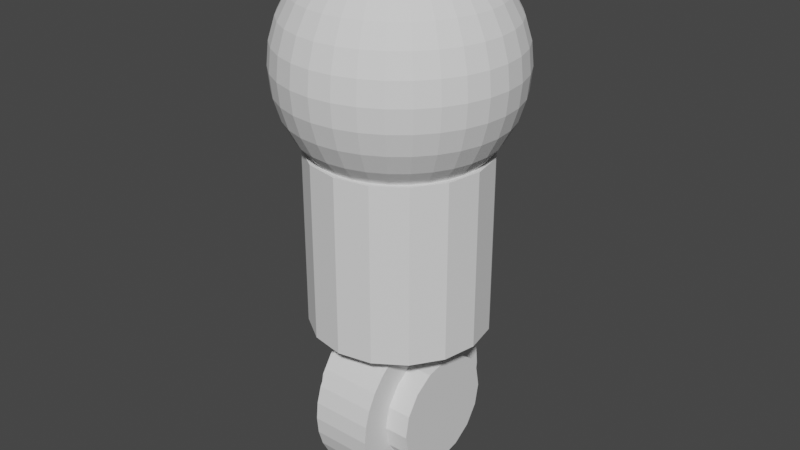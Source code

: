 # Source: bot000.blend  (saved by Blender 2.82.7; exported with 4.5.12 LTS)
import bpy
from mathutils import Matrix  # noqa: F401  (used for matrix-valued properties, if any)

bpy.ops.wm.read_factory_settings(use_empty=True)
scene = bpy.context.scene
scene.name = 'Scene'

# ---- collections
col_body = bpy.data.collections.new('Body'); scene.collection.children.link(col_body)
col_head = bpy.data.collections.new('Head'); col_body.children.link(col_head)
col_bottom = bpy.data.collections.new('Bottom'); col_body.children.link(col_bottom)

# ---- world
world_world = bpy.data.worlds.new('World'); scene.world = world_world
world_world.use_nodes = True; world_world.node_tree.nodes.clear()
_N = world_world.node_tree.nodes; _L = world_world.node_tree.links
n0 = _N.new('ShaderNodeOutputWorld'); n0.name = 'World Output'; n0.location = (300, 300)
n1 = _N.new('ShaderNodeBackground'); n1.name = 'Background'; n1.location = (10, 300)
n1.inputs[0].default_value = (0.05088, 0.05088, 0.05088, 1.0)
_L.new(n1.outputs[0], n0.inputs[0])
n0.is_active_output = True
world_world.color = (0.05088, 0.05088, 0.05088)
world_world.use_sun_shadow = False
world_world.sun_shadow_jitter_overblur = 0.0

# ---- meshes
me_cylinder = bpy.data.meshes.new('Cylinder')
me_cylinder.from_pydata([(0.0, 1.0, -1.0), (0.0, 1.0, 1.0), (0.3827, 0.9239, -1.0), (0.3827, 0.9239, 1.0), (0.7071, 0.7071, -1.0), (0.7071, 0.7071, 1.0), (0.9239, 0.3827, -1.0), (0.9239, 0.3827, 1.0), (1.0, -4.371e-08, -1.0), (1.0, -4.371e-08, 1.0), (0.9239, -0.3827, -1.0), (0.9239, -0.3827, 1.0), (0.7071, -0.7071, -1.0), (0.7071, -0.7071, 1.0), (0.3827, -0.9239, -1.0), (0.3827, -0.9239, 1.0), (1.51e-07, -1.0, -1.0), (1.51e-07, -1.0, 1.0), (-0.3827, -0.9239, -1.0), (-0.3827, -0.9239, 1.0), (-0.7071, -0.7071, -1.0), (-0.7071, -0.7071, 1.0), (-0.9239, -0.3827, -1.0), (-0.9239, -0.3827, 1.0), (-1.0, 1.192e-08, -1.0), (-1.0, 1.192e-08, 1.0), (-0.9239, 0.3827, -1.0), (-0.9239, 0.3827, 1.0), (-0.7071, 0.7071, -1.0), (-0.7071, 0.7071, 1.0), (-0.3827, 0.9239, -1.0), (-0.3827, 0.9239, 1.0)], [], [(0, 1, 3, 2), (2, 3, 5, 4), (4, 5, 7, 6), (6, 7, 9, 8), (8, 9, 11, 10), (10, 11, 13, 12), (12, 13, 15, 14), (14, 15, 17, 16), (16, 17, 19, 18), (18, 19, 21, 20), (20, 21, 23, 22), (22, 23, 25, 24), (24, 25, 27, 26), (26, 27, 29, 28), (3, 1, 31, 29, 27, 25, 23, 21, 19, 17, 15, 13, 11, 9, 7, 5), (28, 29, 31, 30), (30, 31, 1, 0), (0, 2, 4, 6, 8, 10, 12, 14, 16, 18, 20, 22, 24, 26, 28, 30)])
_uv = me_cylinder.uv_layers.new(name='UVMap')
_uv.uv.foreach_set('vector', [1.0, 0.5, 1.0, 1.0, 0.9375, 1.0, 0.9375, 0.5, 0.9375, 0.5, 0.9375, 1.0, 0.875, 1.0, 0.875, 0.5, 0.875, 0.5, 0.875, 1.0, 0.8125, 1.0, 0.8125, 0.5, 0.8125, 0.5, 0.8125, 1.0, 0.75, 1.0, 0.75, 0.5, 0.75, 0.5, 0.75, 1.0, 0.6875, 1.0, 0.6875, 0.5, 0.6875, 0.5, 0.6875, 1.0, 0.625, 1.0, 0.625, 0.5, 0.625, 0.5, 0.625, 1.0, 0.5625, 1.0, 0.5625, 0.5, 0.5625, 0.5, 0.5625, 1.0, 0.5, 1.0, 0.5, 0.5, 0.5, 0.5, 0.5, 1.0, 0.4375, 1.0, 0.4375, 0.5, 0.4375, 0.5, 0.4375, 1.0, 0.375, 1.0, 0.375, 0.5, 0.375, 0.5, 0.375, 1.0, 0.3125, 1.0, 0.3125, 0.5, 0.3125, 0.5, 0.3125, 1.0, 0.25, 1.0, 0.25, 0.5, 0.25, 0.5, 0.25, 1.0, 0.1875, 1.0, 0.1875, 0.5, 0.1875, 0.5, 0.1875, 1.0, 0.125, 1.0, 0.125, 0.5, 0.3418, 0.4717, 0.25, 0.49, 0.1582, 0.4717, 0.08029, 0.4197, 0.02827, 0.3418, 0.01, 0.25, 0.02827, 0.1582, 0.08029, 0.08029, 0.1582, 0.02827, 0.25, 0.01, 0.3418, 0.02827, 0.4197, 0.08029, 0.4717, 0.1582, 0.49, 0.25, 0.4717, 0.3418, 0.4197, 0.4197, 0.125, 0.5, 0.125, 1.0, 0.0625, 1.0, 0.0625, 0.5, 0.0625, 0.5, 0.0625, 1.0, 0.0, 1.0, 0.0, 0.5, 0.75, 0.49, 0.8418, 0.4717, 0.9197, 0.4197, 0.9717, 0.3418, 0.99, 0.25, 0.9717, 0.1582, 0.9197, 0.08029, 0.8418, 0.02827, 0.75, 0.01, 0.6582, 0.02827, 0.5803, 0.08029, 0.5283, 0.1582, 0.51, 0.25, 0.5283, 0.3418, 0.5803, 0.4197, 0.6582, 0.4717])
me_cylinder.use_remesh_fix_poles = True
me_cylinder.use_remesh_preserve_attributes = False
me_cylinder.use_mirror_vertex_groups = False
me_cylinder.update()
me_sphere = bpy.data.meshes.new('Sphere')
me_sphere.from_pydata([(0.0, 0.2536, 1.275), (0.0, 0.4975, 1.201), (0.0, 0.7222, 1.081), (0.0, 0.9192, 0.9192), (0.0, 1.081, 0.7222), (0.0, 1.201, 0.4975), (0.0, 1.275, 0.2536), (0.0, 1.201, -0.4975), (0.0, 1.081, -0.7222), (0.0, 0.9192, -0.9192), (0.04948, 0.2487, 1.275), (0.09706, 0.4879, 1.201), (0.1409, 0.7084, 1.081), (0.1793, 0.9016, 0.9192), (0.2109, 1.06, 0.7222), (0.2343, 1.178, 0.4975), (0.2487, 1.251, 0.2536), (0.2536, 1.275, 9.815e-08), (0.2487, 1.251, -0.2536), (0.2343, 1.178, -0.4975), (0.2109, 1.06, -0.7222), (0.1793, 0.9016, -0.9192), (0.09706, 0.2343, 1.275), (0.1904, 0.4596, 1.201), (0.2764, 0.6673, 1.081), (0.3518, 0.8493, 0.9192), (0.4136, 0.9986, 0.7222), (0.4596, 1.11, 0.4975), (0.4879, 1.178, 0.2536), (0.4975, 1.201, 9.815e-08), (0.4879, 1.178, -0.2536), (0.4596, 1.11, -0.4975), (0.4136, 0.9986, -0.7222), (0.3518, 0.8493, -0.9192), (0.1409, 0.2109, 1.275), (0.2764, 0.4136, 1.201), (0.4013, 0.6005, 1.081), (0.5107, 0.7643, 0.9192), (0.6005, 0.8987, 0.7222), (0.6673, 0.9986, 0.4975), (0.7084, 1.06, 0.2536), (0.7222, 1.081, 9.815e-08), (0.7084, 1.06, -0.2536), (0.6673, 0.9986, -0.4975), (0.6005, 0.8987, -0.7222), (0.5107, 0.7643, -0.9192), (0.1793, 0.1793, 1.275), (0.3518, 0.3518, 1.201), (0.5107, 0.5107, 1.081), (0.65, 0.65, 0.9192), (0.7643, 0.7643, 0.7222), (0.8493, 0.8493, 0.4975), (0.9016, 0.9016, 0.2536), (0.9192, 0.9192, 9.815e-08), (0.9016, 0.9016, -0.2536), (0.8493, 0.8493, -0.4975), (0.7643, 0.7643, -0.7222), (0.65, 0.65, -0.9192), (0.2109, 0.1409, 1.275), (0.4136, 0.2764, 1.201), (0.6005, 0.4013, 1.081), (0.7643, 0.5107, 0.9192), (0.8987, 0.6005, 0.7222), (0.9986, 0.6673, 0.4975), (1.06, 0.7084, 0.2536), (1.081, 0.7222, 9.815e-08), (1.06, 0.7084, -0.2536), (0.9986, 0.6673, -0.4975), (0.8987, 0.6005, -0.7222), (0.7643, 0.5107, -0.9192), (0.2343, 0.09705, 1.275), (0.4596, 0.1904, 1.201), (0.6673, 0.2764, 1.081), (0.8493, 0.3518, 0.9192), (0.9986, 0.4136, 0.7222), (1.11, 0.4596, 0.4975), (1.178, 0.4879, 0.2536), (1.201, 0.4975, 9.815e-08), (1.178, 0.4879, -0.2536), (1.11, 0.4596, -0.4975), (0.9986, 0.4136, -0.7222), (0.8493, 0.3518, -0.9192), (0.2487, 0.04948, 1.275), (0.4879, 0.09705, 1.201), (0.7084, 0.1409, 1.081), (0.9016, 0.1793, 0.9192), (1.06, 0.2109, 0.7222), (1.178, 0.2343, 0.4975), (1.251, 0.2487, 0.2536), (1.275, 0.2536, 9.815e-08), (1.251, 0.2487, -0.2536), (1.178, 0.2343, -0.4975), (1.06, 0.2109, -0.7222), (0.9016, 0.1793, -0.9192), (0.2536, -4.514e-07, 1.275), (0.4975, -4.403e-07, 1.201), (0.7222, -3.956e-07, 1.081), (0.9192, -3.211e-07, 0.9192), (1.081, -4.254e-07, 0.7222), (1.201, -4.85e-07, 0.4975), (1.275, -4.105e-07, 0.2536), (1.3, -4.254e-07, 9.815e-08), (1.275, -4.105e-07, -0.2536), (1.201, -4.85e-07, -0.4975), (1.081, -4.254e-07, -0.7222), (0.9192, -3.211e-07, -0.9192), (0.2487, -0.04948, 1.275), (0.4879, -0.09706, 1.201), (0.7084, -0.1409, 1.081), (0.9016, -0.1793, 0.9192), (1.06, -0.2109, 0.7222), (1.178, -0.2343, 0.4975), (1.251, -0.2487, 0.2536), (1.275, -0.2536, 9.815e-08), (1.251, -0.2487, -0.2536), (1.178, -0.2343, -0.4975), (1.06, -0.2109, -0.7222), (0.9016, -0.1793, -0.9192), (0.2343, -0.09706, 1.275), (0.4596, -0.1904, 1.201), (0.6673, -0.2764, 1.081), (0.8493, -0.3518, 0.9192), (0.9986, -0.4136, 0.7222), (1.11, -0.4596, 0.4975), (1.178, -0.4879, 0.2536), (1.201, -0.4975, 9.815e-08), (1.178, -0.4879, -0.2536), (1.11, -0.4596, -0.4975), (0.9986, -0.4136, -0.7222), (0.8493, -0.3518, -0.9192), (0.2109, -0.1409, 1.275), (0.4136, -0.2764, 1.201), (0.6005, -0.4013, 1.081), (0.7643, -0.5107, 0.9192), (0.8987, -0.6005, 0.7222), (0.9986, -0.6673, 0.4975), (1.06, -0.7084, 0.2536), (1.081, -0.7222, 9.815e-08), (1.06, -0.7084, -0.2536), (0.9986, -0.6673, -0.4975), (0.8987, -0.6005, -0.7222), (0.7643, -0.5107, -0.9192), (0.1793, -0.1793, 1.275), (0.3518, -0.3518, 1.201), (0.5107, -0.5107, 1.081), (0.65, -0.65, 0.9192), (0.7643, -0.7643, 0.7222), (0.8493, -0.8493, 0.4975), (0.9016, -0.9016, 0.2536), (0.9192, -0.9192, 9.815e-08), (0.9016, -0.9016, -0.2536), (0.8493, -0.8493, -0.4975), (0.7643, -0.7643, -0.7222), (0.65, -0.65, -0.9192), (0.1409, -0.2109, 1.275), (0.2764, -0.4136, 1.201), (0.4013, -0.6005, 1.081), (0.5107, -0.7643, 0.9192), (0.6005, -0.8987, 0.7222), (0.6673, -0.9986, 0.4975), (0.7084, -1.06, 0.2536), (0.7222, -1.081, 9.815e-08), (0.7084, -1.06, -0.2536), (0.6673, -0.9986, -0.4975), (0.6005, -0.8987, -0.7222), (0.5107, -0.7643, -0.9192), (0.09706, -0.2343, 1.275), (0.1904, -0.4596, 1.201), (0.2764, -0.6673, 1.081), (0.3518, -0.8493, 0.9192), (0.4136, -0.9986, 0.7222), (0.4596, -1.11, 0.4975), (0.4879, -1.178, 0.2536), (0.4975, -1.201, 9.815e-08), (0.4879, -1.178, -0.2536), (0.4596, -1.11, -0.4975), (0.4136, -0.9986, -0.7222), (0.3518, -0.8493, -0.9192), (0.04948, -0.2487, 1.275), (0.09706, -0.4879, 1.201), (0.1409, -0.7084, 1.081), (0.1793, -0.9016, 0.9192), (0.2109, -1.06, 0.7222), (0.2343, -1.178, 0.4975), (0.2487, -1.251, 0.2536), (0.2536, -1.275, 9.815e-08), (0.2487, -1.251, -0.2536), (0.2343, -1.178, -0.4975), (0.2109, -1.06, -0.7222), (0.1793, -0.9016, -0.9192), (-4.402e-08, -0.2536, 1.275), (-5.147e-08, -0.4975, 1.201), (-6.637e-08, -0.7222, 1.081), (8.133e-09, -0.9192, 0.9192), (-6.637e-08, -1.081, 0.7222), (-1.707e-07, -1.201, 0.4975), (2.303e-08, -1.275, 0.2536), (-8.127e-08, -1.3, 9.815e-08), (2.303e-08, -1.275, -0.2536), (-1.707e-07, -1.201, -0.4975), (-6.637e-08, -1.081, -0.7222), (8.133e-09, -0.9192, -0.9192), (-0.04948, -0.2487, 1.275), (-0.09706, -0.4879, 1.201), (-0.1409, -0.7084, 1.081), (-0.1793, -0.9016, 0.9192), (-0.2109, -1.06, 0.7222), (-0.2343, -1.178, 0.4975), (-0.2487, -1.251, 0.2536), (-0.2536, -1.275, 9.815e-08), (-0.2487, -1.251, -0.2536), (-0.2343, -1.178, -0.4975), (-0.2109, -1.06, -0.7222), (-0.1793, -0.9016, -0.9192), (-0.09706, -0.2343, 1.275), (-0.1904, -0.4596, 1.201), (-0.2764, -0.6673, 1.081), (-0.3518, -0.8493, 0.9192), (-0.4136, -0.9986, 0.7222), (-0.4596, -1.11, 0.4975), (-0.4879, -1.178, 0.2536), (-0.4975, -1.201, 9.815e-08), (-0.4879, -1.178, -0.2536), (-0.4596, -1.11, -0.4975), (-0.4136, -0.9986, -0.7222), (-0.3518, -0.8493, -0.9192), (-0.1409, -0.2109, 1.275), (-0.2764, -0.4136, 1.201), (-0.4013, -0.6005, 1.081), (-0.5107, -0.7643, 0.9192), (-0.6005, -0.8987, 0.7222), (-0.6673, -0.9986, 0.4975), (-0.7084, -1.06, 0.2536), (-0.7222, -1.081, 9.815e-08), (-0.7084, -1.06, -0.2536), (-0.6673, -0.9986, -0.4975), (-0.6005, -0.8987, -0.7222), (-0.5107, -0.7643, -0.9192), (-0.1793, -0.1793, 1.275), (-0.3518, -0.3518, 1.201), (-0.5107, -0.5107, 1.081), (-0.65, -0.65, 0.9192), (-0.7643, -0.7643, 0.7222), (-0.8493, -0.8493, 0.4975), (-0.9016, -0.9016, 0.2536), (-0.9192, -0.9192, 9.815e-08), (-0.9016, -0.9016, -0.2536), (-0.8493, -0.8493, -0.4975), (-0.7643, -0.7643, -0.7222), (-0.65, -0.65, -0.9192), (-3.522e-07, -6.589e-07, 1.3), (-0.2109, -0.1409, 1.275), (-0.4136, -0.2764, 1.201), (-0.6005, -0.4013, 1.081), (-0.7643, -0.5107, 0.9192), (-0.8987, -0.6005, 0.7222), (-0.9986, -0.6673, 0.4975), (-1.06, -0.7084, 0.2536), (-1.081, -0.7222, 9.815e-08), (-1.06, -0.7084, -0.2536), (-0.9986, -0.6673, -0.4975), (-0.8987, -0.6005, -0.7222), (-0.7643, -0.5107, -0.9192), (-0.2343, -0.09706, 1.275), (-0.4596, -0.1904, 1.201), (-0.6673, -0.2764, 1.081), (-0.8493, -0.3518, 0.9192), (-0.9986, -0.4136, 0.7222), (-1.11, -0.4596, 0.4975), (-1.178, -0.4879, 0.2536), (-1.201, -0.4975, 9.815e-08), (-1.178, -0.4879, -0.2536), (-1.11, -0.4596, -0.4975), (-0.9986, -0.4136, -0.7222), (-0.8493, -0.3518, -0.9192), (-0.2487, -0.04948, 1.275), (-0.4879, -0.09706, 1.201), (-0.7084, -0.1409, 1.081), (-0.9016, -0.1793, 0.9192), (-1.06, -0.2109, 0.7222), (-1.178, -0.2343, 0.4975), (-1.251, -0.2487, 0.2536), (-1.275, -0.2536, 9.815e-08), (-1.251, -0.2487, -0.2536), (-1.178, -0.2343, -0.4975), (-1.06, -0.2109, -0.7222), (-0.9016, -0.1793, -0.9192), (-0.2536, -4.142e-07, 1.275), (-0.4975, -3.881e-07, 1.201), (-0.7222, -2.317e-07, 1.081), (-0.9192, -2.764e-07, 0.9192), (-1.081, -1.87e-07, 0.7222), (-1.201, -2.615e-07, 0.4975), (-1.275, -4.105e-07, 0.2536), (-1.3, -2.913e-07, 9.815e-08), (-1.275, -4.105e-07, -0.2536), (-1.201, -2.615e-07, -0.4975), (-1.081, -1.87e-07, -0.7222), (-0.9192, -2.764e-07, -0.9192), (-0.2487, 0.04948, 1.275), (-0.4879, 0.09705, 1.201), (-0.7084, 0.1409, 1.081), (-0.9016, 0.1793, 0.9192), (-1.06, 0.2109, 0.7222), (-1.178, 0.2343, 0.4975), (-1.251, 0.2487, 0.2536), (-1.275, 0.2536, 9.815e-08), (-1.251, 0.2487, -0.2536), (-1.178, 0.2343, -0.4975), (-1.06, 0.2109, -0.7222), (-0.9016, 0.1793, -0.9192), (-0.2343, 0.09705, 1.275), (-0.4596, 0.1904, 1.201), (-0.6673, 0.2764, 1.081), (-0.8493, 0.3518, 0.9192), (-0.9986, 0.4136, 0.7222), (-1.11, 0.4596, 0.4975), (-1.178, 0.4879, 0.2536), (-1.201, 0.4975, 9.815e-08), (-1.178, 0.4879, -0.2536), (-1.11, 0.4596, -0.4975), (-0.9986, 0.4136, -0.7222), (-0.8493, 0.3518, -0.9192), (-0.2109, 0.1409, 1.275), (-0.4136, 0.2764, 1.201), (-0.6005, 0.4013, 1.081), (-0.7643, 0.5107, 0.9192), (-0.8987, 0.6005, 0.7222), (-0.9986, 0.6673, 0.4975), (-1.06, 0.7084, 0.2536), (-1.081, 0.7222, 9.815e-08), (-1.06, 0.7084, -0.2536), (-0.9986, 0.6673, -0.4975), (-0.8987, 0.6005, -0.7222), (-0.7643, 0.5107, -0.9192), (-0.1793, 0.1793, 1.275), (-0.3518, 0.3518, 1.201), (-0.5107, 0.5107, 1.081), (-0.65, 0.65, 0.9192), (-0.7643, 0.7643, 0.7222), (-0.8493, 0.8493, 0.4975), (-0.9016, 0.9016, 0.2536), (-0.9192, 0.9192, 9.815e-08), (-0.9016, 0.9016, -0.2536), (-0.8493, 0.8493, -0.4975), (-0.7643, 0.7643, -0.7222), (-0.65, 0.65, -0.9192), (-0.1409, 0.2109, 1.275), (-0.2764, 0.4136, 1.201), (-0.4013, 0.6005, 1.081), (-0.5107, 0.7643, 0.9192), (-0.6005, 0.8987, 0.7222), (-0.6673, 0.9986, 0.4975), (-0.7084, 1.06, 0.2536), (-0.7222, 1.081, 9.815e-08), (-0.7084, 1.06, -0.2536), (-0.6673, 0.9986, -0.4975), (-0.6005, 0.8987, -0.7222), (-0.5107, 0.7643, -0.9192), (-0.09706, 0.2343, 1.275), (-0.1904, 0.4596, 1.201), (-0.2764, 0.6673, 1.081), (-0.3518, 0.8493, 0.9192), (-0.4136, 0.9986, 0.7222), (-0.4596, 1.11, 0.4975), (-0.4879, 1.178, 0.2536), (-0.4975, 1.201, 9.815e-08), (-0.4879, 1.178, -0.2536), (-0.4596, 1.11, -0.4975), (-0.4136, 0.9986, -0.7222), (-0.3518, 0.8493, -0.9192), (-0.04948, 0.2487, 1.275), (-0.09706, 0.4879, 1.201), (-0.1409, 0.7084, 1.081), (-0.1793, 0.9016, 0.9192), (-0.2109, 1.06, 0.7222), (-0.2343, 1.178, 0.4975), (-0.2487, 1.251, 0.2536), (-0.2536, 1.275, 9.815e-08), (-0.2487, 1.251, -0.2536), (-0.2343, 1.178, -0.4975), (-0.2109, 1.06, -0.7222), (-0.1793, 0.9016, -0.9192), (2.167e-07, 1.3, 9.815e-08), (2.303e-08, 1.275, -0.2536)], [], [(7, 384, 18, 19), (2, 1, 11, 12), (8, 7, 19, 20), (3, 2, 12, 13), (9, 8, 20, 21), (4, 3, 13, 14), (5, 4, 14, 15), (6, 5, 15, 16), (383, 6, 16, 17), (0, 250, 10), (384, 383, 17, 18), (1, 0, 10, 11), (10, 250, 22), (18, 17, 29, 30), (11, 10, 22, 23), (19, 18, 30, 31), (12, 11, 23, 24), (20, 19, 31, 32), (13, 12, 24, 25), (21, 20, 32, 33), (14, 13, 25, 26), (15, 14, 26, 27), (16, 15, 27, 28), (17, 16, 28, 29), (26, 25, 37, 38), (27, 26, 38, 39), (28, 27, 39, 40), (29, 28, 40, 41), (22, 250, 34), (30, 29, 41, 42), (23, 22, 34, 35), (31, 30, 42, 43), (24, 23, 35, 36), (32, 31, 43, 44), (25, 24, 36, 37), (33, 32, 44, 45), (42, 41, 53, 54), (35, 34, 46, 47), (43, 42, 54, 55), (36, 35, 47, 48), (44, 43, 55, 56), (37, 36, 48, 49), (45, 44, 56, 57), (38, 37, 49, 50), (39, 38, 50, 51), (40, 39, 51, 52), (41, 40, 52, 53), (34, 250, 46), (51, 50, 62, 63), (52, 51, 63, 64), (53, 52, 64, 65), (46, 250, 58), (54, 53, 65, 66), (47, 46, 58, 59), (55, 54, 66, 67), (48, 47, 59, 60), (56, 55, 67, 68), (49, 48, 60, 61), (57, 56, 68, 69), (50, 49, 61, 62), (67, 66, 78, 79), (60, 59, 71, 72), (68, 67, 79, 80), (61, 60, 72, 73), (69, 68, 80, 81), (62, 61, 73, 74), (63, 62, 74, 75), (64, 63, 75, 76), (65, 64, 76, 77), (58, 250, 70), (66, 65, 77, 78), (59, 58, 70, 71), (76, 75, 87, 88), (77, 76, 88, 89), (70, 250, 82), (78, 77, 89, 90), (71, 70, 82, 83), (79, 78, 90, 91), (72, 71, 83, 84), (80, 79, 91, 92), (73, 72, 84, 85), (81, 80, 92, 93), (74, 73, 85, 86), (75, 74, 86, 87), (84, 83, 95, 96), (92, 91, 103, 104), (85, 84, 96, 97), (93, 92, 104, 105), (86, 85, 97, 98), (87, 86, 98, 99), (88, 87, 99, 100), (89, 88, 100, 101), (82, 250, 94), (90, 89, 101, 102), (83, 82, 94, 95), (91, 90, 102, 103), (100, 99, 111, 112), (101, 100, 112, 113), (94, 250, 106), (102, 101, 113, 114), (95, 94, 106, 107), (103, 102, 114, 115), (96, 95, 107, 108), (104, 103, 115, 116), (97, 96, 108, 109), (105, 104, 116, 117), (98, 97, 109, 110), (99, 98, 110, 111), (116, 115, 127, 128), (109, 108, 120, 121), (117, 116, 128, 129), (110, 109, 121, 122), (111, 110, 122, 123), (112, 111, 123, 124), (113, 112, 124, 125), (106, 250, 118), (114, 113, 125, 126), (107, 106, 118, 119), (115, 114, 126, 127), (108, 107, 119, 120), (125, 124, 136, 137), (118, 250, 130), (126, 125, 137, 138), (119, 118, 130, 131), (127, 126, 138, 139), (120, 119, 131, 132), (128, 127, 139, 140), (121, 120, 132, 133), (129, 128, 140, 141), (122, 121, 133, 134), (123, 122, 134, 135), (124, 123, 135, 136), (133, 132, 144, 145), (141, 140, 152, 153), (134, 133, 145, 146), (135, 134, 146, 147), (136, 135, 147, 148), (137, 136, 148, 149), (130, 250, 142), (138, 137, 149, 150), (131, 130, 142, 143), (139, 138, 150, 151), (132, 131, 143, 144), (140, 139, 151, 152), (149, 148, 160, 161), (142, 250, 154), (150, 149, 161, 162), (143, 142, 154, 155), (151, 150, 162, 163), (144, 143, 155, 156), (152, 151, 163, 164), (145, 144, 156, 157), (153, 152, 164, 165), (146, 145, 157, 158), (147, 146, 158, 159), (148, 147, 159, 160), (165, 164, 176, 177), (158, 157, 169, 170), (159, 158, 170, 171), (160, 159, 171, 172), (161, 160, 172, 173), (154, 250, 166), (162, 161, 173, 174), (155, 154, 166, 167), (163, 162, 174, 175), (156, 155, 167, 168), (164, 163, 175, 176), (157, 156, 168, 169), (174, 173, 185, 186), (167, 166, 178, 179), (175, 174, 186, 187), (168, 167, 179, 180), (176, 175, 187, 188), (169, 168, 180, 181), (177, 176, 188, 189), (170, 169, 181, 182), (171, 170, 182, 183), (172, 171, 183, 184), (173, 172, 184, 185), (166, 250, 178), (183, 182, 194, 195), (184, 183, 195, 196), (185, 184, 196, 197), (178, 250, 190), (186, 185, 197, 198), (179, 178, 190, 191), (187, 186, 198, 199), (180, 179, 191, 192), (188, 187, 199, 200), (181, 180, 192, 193), (189, 188, 200, 201), (182, 181, 193, 194), (191, 190, 202, 203), (199, 198, 210, 211), (192, 191, 203, 204), (200, 199, 211, 212), (193, 192, 204, 205), (201, 200, 212, 213), (194, 193, 205, 206), (195, 194, 206, 207), (196, 195, 207, 208), (197, 196, 208, 209), (190, 250, 202), (198, 197, 209, 210), (207, 206, 218, 219), (208, 207, 219, 220), (209, 208, 220, 221), (202, 250, 214), (210, 209, 221, 222), (203, 202, 214, 215), (211, 210, 222, 223), (204, 203, 215, 216), (212, 211, 223, 224), (205, 204, 216, 217), (213, 212, 224, 225), (206, 205, 217, 218), (223, 222, 234, 235), (216, 215, 227, 228), (224, 223, 235, 236), (217, 216, 228, 229), (225, 224, 236, 237), (218, 217, 229, 230), (219, 218, 230, 231), (220, 219, 231, 232), (221, 220, 232, 233), (214, 250, 226), (222, 221, 233, 234), (215, 214, 226, 227), (232, 231, 243, 244), (233, 232, 244, 245), (226, 250, 238), (234, 233, 245, 246), (227, 226, 238, 239), (235, 234, 246, 247), (228, 227, 239, 240), (236, 235, 247, 248), (229, 228, 240, 241), (237, 236, 248, 249), (230, 229, 241, 242), (231, 230, 242, 243), (240, 239, 252, 253), (248, 247, 260, 261), (241, 240, 253, 254), (249, 248, 261, 262), (242, 241, 254, 255), (243, 242, 255, 256), (244, 243, 256, 257), (245, 244, 257, 258), (238, 250, 251), (246, 245, 258, 259), (239, 238, 251, 252), (247, 246, 259, 260), (257, 256, 268, 269), (258, 257, 269, 270), (251, 250, 263), (259, 258, 270, 271), (252, 251, 263, 264), (260, 259, 271, 272), (253, 252, 264, 265), (261, 260, 272, 273), (254, 253, 265, 266), (262, 261, 273, 274), (255, 254, 266, 267), (256, 255, 267, 268), (273, 272, 284, 285), (266, 265, 277, 278), (274, 273, 285, 286), (267, 266, 278, 279), (268, 267, 279, 280), (269, 268, 280, 281), (270, 269, 281, 282), (263, 250, 275), (271, 270, 282, 283), (264, 263, 275, 276), (272, 271, 283, 284), (265, 264, 276, 277), (282, 281, 293, 294), (275, 250, 287), (283, 282, 294, 295), (276, 275, 287, 288), (284, 283, 295, 296), (277, 276, 288, 289), (285, 284, 296, 297), (278, 277, 289, 290), (286, 285, 297, 298), (279, 278, 290, 291), (280, 279, 291, 292), (281, 280, 292, 293), (298, 297, 309, 310), (291, 290, 302, 303), (292, 291, 303, 304), (293, 292, 304, 305), (294, 293, 305, 306), (287, 250, 299), (295, 294, 306, 307), (288, 287, 299, 300), (296, 295, 307, 308), (289, 288, 300, 301), (297, 296, 308, 309), (290, 289, 301, 302), (299, 250, 311), (307, 306, 318, 319), (300, 299, 311, 312), (308, 307, 319, 320), (301, 300, 312, 313), (309, 308, 320, 321), (302, 301, 313, 314), (310, 309, 321, 322), (303, 302, 314, 315), (304, 303, 315, 316), (305, 304, 316, 317), (306, 305, 317, 318), (315, 314, 326, 327), (316, 315, 327, 328), (317, 316, 328, 329), (318, 317, 329, 330), (311, 250, 323), (319, 318, 330, 331), (312, 311, 323, 324), (320, 319, 331, 332), (313, 312, 324, 325), (321, 320, 332, 333), (314, 313, 325, 326), (322, 321, 333, 334), (331, 330, 342, 343), (324, 323, 335, 336), (332, 331, 343, 344), (325, 324, 336, 337), (333, 332, 344, 345), (326, 325, 337, 338), (334, 333, 345, 346), (327, 326, 338, 339), (328, 327, 339, 340), (329, 328, 340, 341), (330, 329, 341, 342), (323, 250, 335), (340, 339, 351, 352), (341, 340, 352, 353), (342, 341, 353, 354), (335, 250, 347), (343, 342, 354, 355), (336, 335, 347, 348), (344, 343, 355, 356), (337, 336, 348, 349), (345, 344, 356, 357), (338, 337, 349, 350), (346, 345, 357, 358), (339, 338, 350, 351), (348, 347, 359, 360), (356, 355, 367, 368), (349, 348, 360, 361), (357, 356, 368, 369), (350, 349, 361, 362), (358, 357, 369, 370), (351, 350, 362, 363), (352, 351, 363, 364), (353, 352, 364, 365), (354, 353, 365, 366), (347, 250, 359), (355, 354, 366, 367), (364, 363, 375, 376), (365, 364, 376, 377), (366, 365, 377, 378), (359, 250, 371), (367, 366, 378, 379), (360, 359, 371, 372), (368, 367, 379, 380), (361, 360, 372, 373), (369, 368, 380, 381), (362, 361, 373, 374), (370, 369, 381, 382), (363, 362, 374, 375), (380, 379, 384, 7), (373, 372, 1, 2), (381, 380, 7, 8), (374, 373, 2, 3), (382, 381, 8, 9), (375, 374, 3, 4), (376, 375, 4, 5), (377, 376, 5, 6), (378, 377, 6, 383), (371, 250, 0), (379, 378, 383, 384), (372, 371, 0, 1), (9, 21, 33, 45, 57, 69, 81, 93, 105, 117, 129, 141, 153, 165, 177, 189, 201, 213, 225, 237, 249, 262, 274, 286, 298, 310, 322, 334, 346, 358, 370, 382)])
_uv = me_sphere.uv_layers.new(name='UVMap')
_uv.uv.foreach_set('vector', [0.75, 0.375, 0.75, 0.4375, 0.7188, 0.4375, 0.7188, 0.375, 0.75, 0.8125, 0.75, 0.875, 0.7188, 0.875, 0.7188, 0.8125, 0.75, 0.3125, 0.75, 0.375, 0.7188, 0.375, 0.7188, 0.3125, 0.75, 0.75, 0.75, 0.8125, 0.7188, 0.8125, 0.7188, 0.75, 0.75, 0.25, 0.75, 0.3125, 0.7188, 0.3125, 0.7188, 0.25, 0.75, 0.6875, 0.75, 0.75, 0.7188, 0.75, 0.7188, 0.6875, 0.75, 0.625, 0.75, 0.6875, 0.7188, 0.6875, 0.7188, 0.625, 0.75, 0.5625, 0.75, 0.625, 0.7188, 0.625, 0.7188, 0.5625, 0.75, 0.5, 0.75, 0.5625, 0.7188, 0.5625, 0.7188, 0.5, 0.75, 0.9375, 0.7344, 1.0, 0.7187, 0.9375, 0.75, 0.4375, 0.75, 0.5, 0.7188, 0.5, 0.7188, 0.4375, 0.75, 0.875, 0.75, 0.9375, 0.7187, 0.9375, 0.7188, 0.875, 0.7187, 0.9375, 0.7031, 1.0, 0.6875, 0.9375, 0.7188, 0.4375, 0.7188, 0.5, 0.6875, 0.5, 0.6875, 0.4375, 0.7188, 0.875, 0.7187, 0.9375, 0.6875, 0.9375, 0.6875, 0.875, 0.7188, 0.375, 0.7188, 0.4375, 0.6875, 0.4375, 0.6875, 0.375, 0.7188, 0.8125, 0.7188, 0.875, 0.6875, 0.875, 0.6875, 0.8125, 0.7188, 0.3125, 0.7188, 0.375, 0.6875, 0.375, 0.6875, 0.3125, 0.7188, 0.75, 0.7188, 0.8125, 0.6875, 0.8125, 0.6875, 0.75, 0.7188, 0.25, 0.7188, 0.3125, 0.6875, 0.3125, 0.6875, 0.25, 0.7188, 0.6875, 0.7188, 0.75, 0.6875, 0.75, 0.6875, 0.6875, 0.7188, 0.625, 0.7188, 0.6875, 0.6875, 0.6875, 0.6875, 0.625, 0.7188, 0.5625, 0.7188, 0.625, 0.6875, 0.625, 0.6875, 0.5625, 0.7188, 0.5, 0.7188, 0.5625, 0.6875, 0.5625, 0.6875, 0.5, 0.6875, 0.6875, 0.6875, 0.75, 0.6562, 0.75, 0.6562, 0.6875, 0.6875, 0.625, 0.6875, 0.6875, 0.6562, 0.6875, 0.6562, 0.625, 0.6875, 0.5625, 0.6875, 0.625, 0.6562, 0.625, 0.6562, 0.5625, 0.6875, 0.5, 0.6875, 0.5625, 0.6562, 0.5625, 0.6562, 0.5, 0.6875, 0.9375, 0.6719, 1.0, 0.6562, 0.9375, 0.6875, 0.4375, 0.6875, 0.5, 0.6562, 0.5, 0.6562, 0.4375, 0.6875, 0.875, 0.6875, 0.9375, 0.6562, 0.9375, 0.6562, 0.875, 0.6875, 0.375, 0.6875, 0.4375, 0.6562, 0.4375, 0.6562, 0.375, 0.6875, 0.8125, 0.6875, 0.875, 0.6562, 0.875, 0.6562, 0.8125, 0.6875, 0.3125, 0.6875, 0.375, 0.6562, 0.375, 0.6562, 0.3125, 0.6875, 0.75, 0.6875, 0.8125, 0.6562, 0.8125, 0.6562, 0.75, 0.6875, 0.25, 0.6875, 0.3125, 0.6562, 0.3125, 0.6562, 0.25, 0.6562, 0.4375, 0.6562, 0.5, 0.625, 0.5, 0.625, 0.4375, 0.6562, 0.875, 0.6562, 0.9375, 0.625, 0.9375, 0.625, 0.875, 0.6562, 0.375, 0.6562, 0.4375, 0.625, 0.4375, 0.625, 0.375, 0.6562, 0.8125, 0.6562, 0.875, 0.625, 0.875, 0.625, 0.8125, 0.6562, 0.3125, 0.6562, 0.375, 0.625, 0.375, 0.625, 0.3125, 0.6562, 0.75, 0.6562, 0.8125, 0.625, 0.8125, 0.625, 0.75, 0.6562, 0.25, 0.6562, 0.3125, 0.625, 0.3125, 0.625, 0.25, 0.6562, 0.6875, 0.6562, 0.75, 0.625, 0.75, 0.625, 0.6875, 0.6562, 0.625, 0.6562, 0.6875, 0.625, 0.6875, 0.625, 0.625, 0.6562, 0.5625, 0.6562, 0.625, 0.625, 0.625, 0.625, 0.5625, 0.6562, 0.5, 0.6562, 0.5625, 0.625, 0.5625, 0.625, 0.5, 0.6562, 0.9375, 0.6406, 1.0, 0.625, 0.9375, 0.625, 0.625, 0.625, 0.6875, 0.5937, 0.6875, 0.5937, 0.625, 0.625, 0.5625, 0.625, 0.625, 0.5937, 0.625, 0.5937, 0.5625, 0.625, 0.5, 0.625, 0.5625, 0.5937, 0.5625, 0.5937, 0.5, 0.625, 0.9375, 0.6094, 1.0, 0.5937, 0.9375, 0.625, 0.4375, 0.625, 0.5, 0.5937, 0.5, 0.5937, 0.4375, 0.625, 0.875, 0.625, 0.9375, 0.5937, 0.9375, 0.5937, 0.875, 0.625, 0.375, 0.625, 0.4375, 0.5937, 0.4375, 0.5937, 0.375, 0.625, 0.8125, 0.625, 0.875, 0.5937, 0.875, 0.5937, 0.8125, 0.625, 0.3125, 0.625, 0.375, 0.5937, 0.375, 0.5937, 0.3125, 0.625, 0.75, 0.625, 0.8125, 0.5937, 0.8125, 0.5937, 0.75, 0.625, 0.25, 0.625, 0.3125, 0.5937, 0.3125, 0.5937, 0.25, 0.625, 0.6875, 0.625, 0.75, 0.5937, 0.75, 0.5937, 0.6875, 0.5937, 0.375, 0.5937, 0.4375, 0.5625, 0.4375, 0.5625, 0.375, 0.5937, 0.8125, 0.5937, 0.875, 0.5625, 0.875, 0.5625, 0.8125, 0.5937, 0.3125, 0.5937, 0.375, 0.5625, 0.375, 0.5625, 0.3125, 0.5937, 0.75, 0.5937, 0.8125, 0.5625, 0.8125, 0.5625, 0.75, 0.5937, 0.25, 0.5937, 0.3125, 0.5625, 0.3125, 0.5625, 0.25, 0.5937, 0.6875, 0.5937, 0.75, 0.5625, 0.75, 0.5625, 0.6875, 0.5937, 0.625, 0.5937, 0.6875, 0.5625, 0.6875, 0.5625, 0.625, 0.5937, 0.5625, 0.5937, 0.625, 0.5625, 0.625, 0.5625, 0.5625, 0.5937, 0.5, 0.5937, 0.5625, 0.5625, 0.5625, 0.5625, 0.5, 0.5937, 0.9375, 0.5781, 1.0, 0.5625, 0.9375, 0.5937, 0.4375, 0.5937, 0.5, 0.5625, 0.5, 0.5625, 0.4375, 0.5937, 0.875, 0.5937, 0.9375, 0.5625, 0.9375, 0.5625, 0.875, 0.5625, 0.5625, 0.5625, 0.625, 0.5312, 0.625, 0.5312, 0.5625, 0.5625, 0.5, 0.5625, 0.5625, 0.5312, 0.5625, 0.5312, 0.5, 0.5625, 0.9375, 0.5469, 1.0, 0.5312, 0.9375, 0.5625, 0.4375, 0.5625, 0.5, 0.5312, 0.5, 0.5312, 0.4375, 0.5625, 0.875, 0.5625, 0.9375, 0.5312, 0.9375, 0.5312, 0.875, 0.5625, 0.375, 0.5625, 0.4375, 0.5312, 0.4375, 0.5312, 0.375, 0.5625, 0.8125, 0.5625, 0.875, 0.5312, 0.875, 0.5312, 0.8125, 0.5625, 0.3125, 0.5625, 0.375, 0.5312, 0.375, 0.5312, 0.3125, 0.5625, 0.75, 0.5625, 0.8125, 0.5312, 0.8125, 0.5312, 0.75, 0.5625, 0.25, 0.5625, 0.3125, 0.5312, 0.3125, 0.5312, 0.25, 0.5625, 0.6875, 0.5625, 0.75, 0.5312, 0.75, 0.5312, 0.6875, 0.5625, 0.625, 0.5625, 0.6875, 0.5312, 0.6875, 0.5312, 0.625, 0.5312, 0.8125, 0.5312, 0.875, 0.5, 0.875, 0.5, 0.8125, 0.5312, 0.3125, 0.5312, 0.375, 0.5, 0.375, 0.5, 0.3125, 0.5312, 0.75, 0.5312, 0.8125, 0.5, 0.8125, 0.5, 0.75, 0.5312, 0.25, 0.5312, 0.3125, 0.5, 0.3125, 0.5, 0.25, 0.5312, 0.6875, 0.5312, 0.75, 0.5, 0.75, 0.5, 0.6875, 0.5312, 0.625, 0.5312, 0.6875, 0.5, 0.6875, 0.5, 0.625, 0.5312, 0.5625, 0.5312, 0.625, 0.5, 0.625, 0.5, 0.5625, 0.5312, 0.5, 0.5312, 0.5625, 0.5, 0.5625, 0.5, 0.5, 0.5312, 0.9375, 0.5156, 1.0, 0.5, 0.9375, 0.5312, 0.4375, 0.5312, 0.5, 0.5, 0.5, 0.5, 0.4375, 0.5312, 0.875, 0.5312, 0.9375, 0.5, 0.9375, 0.5, 0.875, 0.5312, 0.375, 0.5312, 0.4375, 0.5, 0.4375, 0.5, 0.375, 0.5, 0.5625, 0.5, 0.625, 0.4687, 0.625, 0.4687, 0.5625, 0.5, 0.5, 0.5, 0.5625, 0.4687, 0.5625, 0.4687, 0.5, 0.5, 0.9375, 0.4844, 1.0, 0.4687, 0.9375, 0.5, 0.4375, 0.5, 0.5, 0.4687, 0.5, 0.4687, 0.4375, 0.5, 0.875, 0.5, 0.9375, 0.4687, 0.9375, 0.4687, 0.875, 0.5, 0.375, 0.5, 0.4375, 0.4687, 0.4375, 0.4687, 0.375, 0.5, 0.8125, 0.5, 0.875, 0.4687, 0.875, 0.4687, 0.8125, 0.5, 0.3125, 0.5, 0.375, 0.4687, 0.375, 0.4687, 0.3125, 0.5, 0.75, 0.5, 0.8125, 0.4687, 0.8125, 0.4687, 0.75, 0.5, 0.25, 0.5, 0.3125, 0.4687, 0.3125, 0.4687, 0.25, 0.5, 0.6875, 0.5, 0.75, 0.4687, 0.75, 0.4687, 0.6875, 0.5, 0.625, 0.5, 0.6875, 0.4687, 0.6875, 0.4687, 0.625, 0.4687, 0.3125, 0.4687, 0.375, 0.4375, 0.375, 0.4375, 0.3125, 0.4687, 0.75, 0.4687, 0.8125, 0.4375, 0.8125, 0.4375, 0.75, 0.4687, 0.25, 0.4687, 0.3125, 0.4375, 0.3125, 0.4375, 0.25, 0.4687, 0.6875, 0.4687, 0.75, 0.4375, 0.75, 0.4375, 0.6875, 0.4687, 0.625, 0.4687, 0.6875, 0.4375, 0.6875, 0.4375, 0.625, 0.4687, 0.5625, 0.4687, 0.625, 0.4375, 0.625, 0.4375, 0.5625, 0.4687, 0.5, 0.4687, 0.5625, 0.4375, 0.5625, 0.4375, 0.5, 0.4687, 0.9375, 0.4531, 1.0, 0.4375, 0.9375, 0.4687, 0.4375, 0.4687, 0.5, 0.4375, 0.5, 0.4375, 0.4375, 0.4687, 0.875, 0.4687, 0.9375, 0.4375, 0.9375, 0.4375, 0.875, 0.4687, 0.375, 0.4687, 0.4375, 0.4375, 0.4375, 0.4375, 0.375, 0.4687, 0.8125, 0.4687, 0.875, 0.4375, 0.875, 0.4375, 0.8125, 0.4375, 0.5, 0.4375, 0.5625, 0.4062, 0.5625, 0.4062, 0.5, 0.4375, 0.9375, 0.4219, 1.0, 0.4062, 0.9375, 0.4375, 0.4375, 0.4375, 0.5, 0.4062, 0.5, 0.4062, 0.4375, 0.4375, 0.875, 0.4375, 0.9375, 0.4062, 0.9375, 0.4062, 0.875, 0.4375, 0.375, 0.4375, 0.4375, 0.4062, 0.4375, 0.4062, 0.375, 0.4375, 0.8125, 0.4375, 0.875, 0.4062, 0.875, 0.4062, 0.8125, 0.4375, 0.3125, 0.4375, 0.375, 0.4062, 0.375, 0.4062, 0.3125, 0.4375, 0.75, 0.4375, 0.8125, 0.4062, 0.8125, 0.4062, 0.75, 0.4375, 0.25, 0.4375, 0.3125, 0.4062, 0.3125, 0.4062, 0.25, 0.4375, 0.6875, 0.4375, 0.75, 0.4062, 0.75, 0.4062, 0.6875, 0.4375, 0.625, 0.4375, 0.6875, 0.4062, 0.6875, 0.4062, 0.625, 0.4375, 0.5625, 0.4375, 0.625, 0.4062, 0.625, 0.4062, 0.5625, 0.4062, 0.75, 0.4062, 0.8125, 0.375, 0.8125, 0.375, 0.75, 0.4062, 0.25, 0.4062, 0.3125, 0.375, 0.3125, 0.375, 0.25, 0.4062, 0.6875, 0.4062, 0.75, 0.375, 0.75, 0.375, 0.6875, 0.4062, 0.625, 0.4062, 0.6875, 0.375, 0.6875, 0.375, 0.625, 0.4062, 0.5625, 0.4062, 0.625, 0.375, 0.625, 0.375, 0.5625, 0.4062, 0.5, 0.4062, 0.5625, 0.375, 0.5625, 0.375, 0.5, 0.4062, 0.9375, 0.3906, 1.0, 0.375, 0.9375, 0.4062, 0.4375, 0.4062, 0.5, 0.375, 0.5, 0.375, 0.4375, 0.4062, 0.875, 0.4062, 0.9375, 0.375, 0.9375, 0.375, 0.875, 0.4062, 0.375, 0.4062, 0.4375, 0.375, 0.4375, 0.375, 0.375, 0.4062, 0.8125, 0.4062, 0.875, 0.375, 0.875, 0.375, 0.8125, 0.4062, 0.3125, 0.4062, 0.375, 0.375, 0.375, 0.375, 0.3125, 0.375, 0.5, 0.375, 0.5625, 0.3437, 0.5625, 0.3437, 0.5, 0.375, 0.9375, 0.3594, 1.0, 0.3437, 0.9375, 0.375, 0.4375, 0.375, 0.5, 0.3437, 0.5, 0.3437, 0.4375, 0.375, 0.875, 0.375, 0.9375, 0.3437, 0.9375, 0.3437, 0.875, 0.375, 0.375, 0.375, 0.4375, 0.3437, 0.4375, 0.3437, 0.375, 0.375, 0.8125, 0.375, 0.875, 0.3437, 0.875, 0.3437, 0.8125, 0.375, 0.3125, 0.375, 0.375, 0.3437, 0.375, 0.3437, 0.3125, 0.375, 0.75, 0.375, 0.8125, 0.3437, 0.8125, 0.3437, 0.75, 0.375, 0.25, 0.375, 0.3125, 0.3437, 0.3125, 0.3437, 0.25, 0.375, 0.6875, 0.375, 0.75, 0.3437, 0.75, 0.3437, 0.6875, 0.375, 0.625, 0.375, 0.6875, 0.3437, 0.6875, 0.3437, 0.625, 0.375, 0.5625, 0.375, 0.625, 0.3437, 0.625, 0.3437, 0.5625, 0.3437, 0.25, 0.3437, 0.3125, 0.3125, 0.3125, 0.3125, 0.25, 0.3437, 0.6875, 0.3437, 0.75, 0.3125, 0.75, 0.3125, 0.6875, 0.3437, 0.625, 0.3437, 0.6875, 0.3125, 0.6875, 0.3125, 0.625, 0.3437, 0.5625, 0.3437, 0.625, 0.3125, 0.625, 0.3125, 0.5625, 0.3437, 0.5, 0.3437, 0.5625, 0.3125, 0.5625, 0.3125, 0.5, 0.3437, 0.9375, 0.3281, 1.0, 0.3125, 0.9375, 0.3437, 0.4375, 0.3437, 0.5, 0.3125, 0.5, 0.3125, 0.4375, 0.3437, 0.875, 0.3437, 0.9375, 0.3125, 0.9375, 0.3125, 0.875, 0.3437, 0.375, 0.3437, 0.4375, 0.3125, 0.4375, 0.3125, 0.375, 0.3437, 0.8125, 0.3437, 0.875, 0.3125, 0.875, 0.3125, 0.8125, 0.3437, 0.3125, 0.3437, 0.375, 0.3125, 0.375, 0.3125, 0.3125, 0.3437, 0.75, 0.3437, 0.8125, 0.3125, 0.8125, 0.3125, 0.75, 0.3125, 0.4375, 0.3125, 0.5, 0.2812, 0.5, 0.2812, 0.4375, 0.3125, 0.875, 0.3125, 0.9375, 0.2812, 0.9375, 0.2812, 0.875, 0.3125, 0.375, 0.3125, 0.4375, 0.2812, 0.4375, 0.2812, 0.375, 0.3125, 0.8125, 0.3125, 0.875, 0.2812, 0.875, 0.2812, 0.8125, 0.3125, 0.3125, 0.3125, 0.375, 0.2812, 0.375, 0.2812, 0.3125, 0.3125, 0.75, 0.3125, 0.8125, 0.2812, 0.8125, 0.2812, 0.75, 0.3125, 0.25, 0.3125, 0.3125, 0.2812, 0.3125, 0.2812, 0.25, 0.3125, 0.6875, 0.3125, 0.75, 0.2812, 0.75, 0.2812, 0.6875, 0.3125, 0.625, 0.3125, 0.6875, 0.2812, 0.6875, 0.2812, 0.625, 0.3125, 0.5625, 0.3125, 0.625, 0.2812, 0.625, 0.2812, 0.5625, 0.3125, 0.5, 0.3125, 0.5625, 0.2812, 0.5625, 0.2812, 0.5, 0.3125, 0.9375, 0.2969, 1.0, 0.2812, 0.9375, 0.2812, 0.625, 0.2812, 0.6875, 0.25, 0.6875, 0.25, 0.625, 0.2812, 0.5625, 0.2812, 0.625, 0.25, 0.625, 0.25, 0.5625, 0.2812, 0.5, 0.2812, 0.5625, 0.25, 0.5625, 0.25, 0.5, 0.2812, 0.9375, 0.2656, 1.0, 0.25, 0.9375, 0.2812, 0.4375, 0.2812, 0.5, 0.25, 0.5, 0.25, 0.4375, 0.2812, 0.875, 0.2812, 0.9375, 0.25, 0.9375, 0.25, 0.875, 0.2812, 0.375, 0.2812, 0.4375, 0.25, 0.4375, 0.25, 0.375, 0.2812, 0.8125, 0.2812, 0.875, 0.25, 0.875, 0.25, 0.8125, 0.2812, 0.3125, 0.2812, 0.375, 0.25, 0.375, 0.25, 0.3125, 0.2812, 0.75, 0.2812, 0.8125, 0.25, 0.8125, 0.25, 0.75, 0.2812, 0.25, 0.2812, 0.3125, 0.25, 0.3125, 0.25, 0.25, 0.2812, 0.6875, 0.2812, 0.75, 0.25, 0.75, 0.25, 0.6875, 0.25, 0.875, 0.25, 0.9375, 0.2188, 0.9375, 0.2187, 0.875, 0.25, 0.375, 0.25, 0.4375, 0.2188, 0.4375, 0.2187, 0.375, 0.25, 0.8125, 0.25, 0.875, 0.2187, 0.875, 0.2187, 0.8125, 0.25, 0.3125, 0.25, 0.375, 0.2187, 0.375, 0.2187, 0.3125, 0.25, 0.75, 0.25, 0.8125, 0.2187, 0.8125, 0.2188, 0.75, 0.25, 0.25, 0.25, 0.3125, 0.2187, 0.3125, 0.2188, 0.25, 0.25, 0.6875, 0.25, 0.75, 0.2188, 0.75, 0.2187, 0.6875, 0.25, 0.625, 0.25, 0.6875, 0.2187, 0.6875, 0.2187, 0.625, 0.25, 0.5625, 0.25, 0.625, 0.2187, 0.625, 0.2188, 0.5625, 0.25, 0.5, 0.25, 0.5625, 0.2188, 0.5625, 0.2187, 0.5, 0.25, 0.9375, 0.2344, 1.0, 0.2188, 0.9375, 0.25, 0.4375, 0.25, 0.5, 0.2187, 0.5, 0.2188, 0.4375, 0.2187, 0.625, 0.2187, 0.6875, 0.1875, 0.6875, 0.1875, 0.625, 0.2188, 0.5625, 0.2187, 0.625, 0.1875, 0.625, 0.1875, 0.5625, 0.2187, 0.5, 0.2188, 0.5625, 0.1875, 0.5625, 0.1875, 0.5, 0.2188, 0.9375, 0.2031, 1.0, 0.1875, 0.9375, 0.2188, 0.4375, 0.2187, 0.5, 0.1875, 0.5, 0.1875, 0.4375, 0.2187, 0.875, 0.2188, 0.9375, 0.1875, 0.9375, 0.1875, 0.875, 0.2187, 0.375, 0.2188, 0.4375, 0.1875, 0.4375, 0.1875, 0.375, 0.2187, 0.8125, 0.2187, 0.875, 0.1875, 0.875, 0.1875, 0.8125, 0.2187, 0.3125, 0.2187, 0.375, 0.1875, 0.375, 0.1875, 0.3125, 0.2188, 0.75, 0.2187, 0.8125, 0.1875, 0.8125, 0.1875, 0.75, 0.2188, 0.25, 0.2187, 0.3125, 0.1875, 0.3125, 0.1875, 0.25, 0.2187, 0.6875, 0.2188, 0.75, 0.1875, 0.75, 0.1875, 0.6875, 0.1875, 0.375, 0.1875, 0.4375, 0.1563, 0.4375, 0.1562, 0.375, 0.1875, 0.8125, 0.1875, 0.875, 0.1563, 0.875, 0.1563, 0.8125, 0.1875, 0.3125, 0.1875, 0.375, 0.1562, 0.375, 0.1562, 0.3125, 0.1875, 0.75, 0.1875, 0.8125, 0.1563, 0.8125, 0.1563, 0.75, 0.1875, 0.25, 0.1875, 0.3125, 0.1562, 0.3125, 0.1563, 0.25, 0.1875, 0.6875, 0.1875, 0.75, 0.1563, 0.75, 0.1562, 0.6875, 0.1875, 0.625, 0.1875, 0.6875, 0.1562, 0.6875, 0.1562, 0.625, 0.1875, 0.5625, 0.1875, 0.625, 0.1562, 0.625, 0.1563, 0.5625, 0.1875, 0.5, 0.1875, 0.5625, 0.1563, 0.5625, 0.1562, 0.5, 0.1875, 0.9375, 0.1719, 1.0, 0.1563, 0.9375, 0.1875, 0.4375, 0.1875, 0.5, 0.1562, 0.5, 0.1563, 0.4375, 0.1875, 0.875, 0.1875, 0.9375, 0.1563, 0.9375, 0.1563, 0.875, 0.1563, 0.5625, 0.1562, 0.625, 0.125, 0.625, 0.125, 0.5625, 0.1562, 0.5, 0.1563, 0.5625, 0.125, 0.5625, 0.125, 0.5, 0.1563, 0.9375, 0.1406, 1.0, 0.125, 0.9375, 0.1563, 0.4375, 0.1562, 0.5, 0.125, 0.5, 0.125, 0.4375, 0.1563, 0.875, 0.1563, 0.9375, 0.125, 0.9375, 0.125, 0.875, 0.1562, 0.375, 0.1563, 0.4375, 0.125, 0.4375, 0.125, 0.375, 0.1563, 0.8125, 0.1563, 0.875, 0.125, 0.875, 0.125, 0.8125, 0.1562, 0.3125, 0.1562, 0.375, 0.125, 0.375, 0.125, 0.3125, 0.1563, 0.75, 0.1563, 0.8125, 0.125, 0.8125, 0.125, 0.75, 0.1563, 0.25, 0.1562, 0.3125, 0.125, 0.3125, 0.125, 0.25, 0.1562, 0.6875, 0.1563, 0.75, 0.125, 0.75, 0.125, 0.6875, 0.1562, 0.625, 0.1562, 0.6875, 0.125, 0.6875, 0.125, 0.625, 0.125, 0.8125, 0.125, 0.875, 0.09375, 0.875, 0.09375, 0.8125, 0.125, 0.3125, 0.125, 0.375, 0.09375, 0.375, 0.09375, 0.3125, 0.125, 0.75, 0.125, 0.8125, 0.09375, 0.8125, 0.09375, 0.75, 0.125, 0.25, 0.125, 0.3125, 0.09375, 0.3125, 0.09375, 0.25, 0.125, 0.6875, 0.125, 0.75, 0.09375, 0.75, 0.09375, 0.6875, 0.125, 0.625, 0.125, 0.6875, 0.09375, 0.6875, 0.09375, 0.625, 0.125, 0.5625, 0.125, 0.625, 0.09375, 0.625, 0.09375, 0.5625, 0.125, 0.5, 0.125, 0.5625, 0.09375, 0.5625, 0.09375, 0.5, 0.125, 0.9375, 0.1094, 1.0, 0.09375, 0.9375, 0.125, 0.4375, 0.125, 0.5, 0.09375, 0.5, 0.09375, 0.4375, 0.125, 0.875, 0.125, 0.9375, 0.09375, 0.9375, 0.09375, 0.875, 0.125, 0.375, 0.125, 0.4375, 0.09375, 0.4375, 0.09375, 0.375, 0.09375, 0.5625, 0.09375, 0.625, 0.0625, 0.625, 0.0625, 0.5625, 0.09375, 0.5, 0.09375, 0.5625, 0.0625, 0.5625, 0.0625, 0.5, 0.09375, 0.9375, 0.07813, 1.0, 0.0625, 0.9375, 0.09375, 0.4375, 0.09375, 0.5, 0.0625, 0.5, 0.0625, 0.4375, 0.09375, 0.875, 0.09375, 0.9375, 0.0625, 0.9375, 0.0625, 0.875, 0.09375, 0.375, 0.09375, 0.4375, 0.0625, 0.4375, 0.0625, 0.375, 0.09375, 0.8125, 0.09375, 0.875, 0.0625, 0.875, 0.0625, 0.8125, 0.09375, 0.3125, 0.09375, 0.375, 0.0625, 0.375, 0.0625, 0.3125, 0.09375, 0.75, 0.09375, 0.8125, 0.0625, 0.8125, 0.0625, 0.75, 0.09375, 0.25, 0.09375, 0.3125, 0.0625, 0.3125, 0.0625, 0.25, 0.09375, 0.6875, 0.09375, 0.75, 0.0625, 0.75, 0.0625, 0.6875, 0.09375, 0.625, 0.09375, 0.6875, 0.0625, 0.6875, 0.0625, 0.625, 0.0625, 0.3125, 0.0625, 0.375, 0.03125, 0.375, 0.03125, 0.3125, 0.0625, 0.75, 0.0625, 0.8125, 0.03125, 0.8125, 0.03125, 0.75, 0.0625, 0.25, 0.0625, 0.3125, 0.03125, 0.3125, 0.03125, 0.25, 0.0625, 0.6875, 0.0625, 0.75, 0.03125, 0.75, 0.03125, 0.6875, 0.0625, 0.625, 0.0625, 0.6875, 0.03125, 0.6875, 0.03125, 0.625, 0.0625, 0.5625, 0.0625, 0.625, 0.03125, 0.625, 0.03125, 0.5625, 0.0625, 0.5, 0.0625, 0.5625, 0.03125, 0.5625, 0.03125, 0.5, 0.0625, 0.9375, 0.04688, 1.0, 0.03125, 0.9375, 0.0625, 0.4375, 0.0625, 0.5, 0.03125, 0.5, 0.03125, 0.4375, 0.0625, 0.875, 0.0625, 0.9375, 0.03125, 0.9375, 0.03125, 0.875, 0.0625, 0.375, 0.0625, 0.4375, 0.03125, 0.4375, 0.03125, 0.375, 0.0625, 0.8125, 0.0625, 0.875, 0.03125, 0.875, 0.03125, 0.8125, 0.03125, 0.5, 0.03125, 0.5625, 5.96e-08, 0.5625, 0.0, 0.5, 0.03125, 0.9375, 0.01563, 1.0, 2.384e-07, 0.9375, 0.03125, 0.4375, 0.03125, 0.5, 0.0, 0.5, 5.96e-08, 0.4375, 0.03125, 0.875, 0.03125, 0.9375, 2.384e-07, 0.9375, 1.192e-07, 0.875, 0.03125, 0.375, 0.03125, 0.4375, 5.96e-08, 0.4375, 0.0, 0.375, 0.03125, 0.8125, 0.03125, 0.875, 1.192e-07, 0.875, 5.96e-08, 0.8125, 0.03125, 0.3125, 0.03125, 0.375, 0.0, 0.375, 0.0, 0.3125, 0.03125, 0.75, 0.03125, 0.8125, 5.96e-08, 0.8125, 5.96e-08, 0.75, 0.03125, 0.25, 0.03125, 0.3125, 0.0, 0.3125, 5.96e-08, 0.25, 0.03125, 0.6875, 0.03125, 0.75, 5.96e-08, 0.75, 0.0, 0.6875, 0.03125, 0.625, 0.03125, 0.6875, 0.0, 0.6875, 0.0, 0.625, 0.03125, 0.5625, 0.03125, 0.625, 0.0, 0.625, 5.96e-08, 0.5625, 1.0, 0.25, 1.0, 0.3125, 0.9688, 0.3125, 0.9688, 0.25, 1.0, 0.6875, 1.0, 0.75, 0.9688, 0.75, 0.9688, 0.6875, 1.0, 0.625, 1.0, 0.6875, 0.9688, 0.6875, 0.9688, 0.625, 1.0, 0.5625, 1.0, 0.625, 0.9688, 0.625, 0.9688, 0.5625, 1.0, 0.5, 1.0, 0.5625, 0.9688, 0.5625, 0.9688, 0.5, 1.0, 0.9375, 0.9844, 1.0, 0.9688, 0.9375, 1.0, 0.4375, 1.0, 0.5, 0.9688, 0.5, 0.9688, 0.4375, 1.0, 0.875, 1.0, 0.9375, 0.9688, 0.9375, 0.9688, 0.875, 1.0, 0.375, 1.0, 0.4375, 0.9688, 0.4375, 0.9688, 0.375, 1.0, 0.8125, 1.0, 0.875, 0.9688, 0.875, 0.9688, 0.8125, 1.0, 0.3125, 1.0, 0.375, 0.9688, 0.375, 0.9688, 0.3125, 1.0, 0.75, 1.0, 0.8125, 0.9688, 0.8125, 0.9688, 0.75, 0.9688, 0.9375, 0.9531, 1.0, 0.9375, 0.9375, 0.9688, 0.4375, 0.9688, 0.5, 0.9375, 0.5, 0.9375, 0.4375, 0.9688, 0.875, 0.9688, 0.9375, 0.9375, 0.9375, 0.9375, 0.875, 0.9688, 0.375, 0.9688, 0.4375, 0.9375, 0.4375, 0.9375, 0.375, 0.9688, 0.8125, 0.9688, 0.875, 0.9375, 0.875, 0.9375, 0.8125, 0.9688, 0.3125, 0.9688, 0.375, 0.9375, 0.375, 0.9375, 0.3125, 0.9688, 0.75, 0.9688, 0.8125, 0.9375, 0.8125, 0.9375, 0.75, 0.9688, 0.25, 0.9688, 0.3125, 0.9375, 0.3125, 0.9375, 0.25, 0.9688, 0.6875, 0.9688, 0.75, 0.9375, 0.75, 0.9375, 0.6875, 0.9688, 0.625, 0.9688, 0.6875, 0.9375, 0.6875, 0.9375, 0.625, 0.9688, 0.5625, 0.9688, 0.625, 0.9375, 0.625, 0.9375, 0.5625, 0.9688, 0.5, 0.9688, 0.5625, 0.9375, 0.5625, 0.9375, 0.5, 0.9375, 0.6875, 0.9375, 0.75, 0.9062, 0.75, 0.9062, 0.6875, 0.9375, 0.625, 0.9375, 0.6875, 0.9062, 0.6875, 0.9062, 0.625, 0.9375, 0.5625, 0.9375, 0.625, 0.9062, 0.625, 0.9062, 0.5625, 0.9375, 0.5, 0.9375, 0.5625, 0.9062, 0.5625, 0.9062, 0.5, 0.9375, 0.9375, 0.9219, 1.0, 0.9063, 0.9375, 0.9375, 0.4375, 0.9375, 0.5, 0.9062, 0.5, 0.9062, 0.4375, 0.9375, 0.875, 0.9375, 0.9375, 0.9063, 0.9375, 0.9063, 0.875, 0.9375, 0.375, 0.9375, 0.4375, 0.9062, 0.4375, 0.9062, 0.375, 0.9375, 0.8125, 0.9375, 0.875, 0.9063, 0.875, 0.9062, 0.8125, 0.9375, 0.3125, 0.9375, 0.375, 0.9062, 0.375, 0.9062, 0.3125, 0.9375, 0.75, 0.9375, 0.8125, 0.9062, 0.8125, 0.9062, 0.75, 0.9375, 0.25, 0.9375, 0.3125, 0.9062, 0.3125, 0.9062, 0.25, 0.9062, 0.4375, 0.9062, 0.5, 0.875, 0.5, 0.875, 0.4375, 0.9063, 0.875, 0.9063, 0.9375, 0.875, 0.9375, 0.875, 0.875, 0.9062, 0.375, 0.9062, 0.4375, 0.875, 0.4375, 0.875, 0.375, 0.9062, 0.8125, 0.9063, 0.875, 0.875, 0.875, 0.875, 0.8125, 0.9062, 0.3125, 0.9062, 0.375, 0.875, 0.375, 0.875, 0.3125, 0.9062, 0.75, 0.9062, 0.8125, 0.875, 0.8125, 0.875, 0.75, 0.9062, 0.25, 0.9062, 0.3125, 0.875, 0.3125, 0.875, 0.25, 0.9062, 0.6875, 0.9062, 0.75, 0.875, 0.75, 0.875, 0.6875, 0.9062, 0.625, 0.9062, 0.6875, 0.875, 0.6875, 0.875, 0.625, 0.9062, 0.5625, 0.9062, 0.625, 0.875, 0.625, 0.875, 0.5625, 0.9062, 0.5, 0.9062, 0.5625, 0.875, 0.5625, 0.875, 0.5, 0.9063, 0.9375, 0.8906, 1.0, 0.875, 0.9375, 0.875, 0.625, 0.875, 0.6875, 0.8438, 0.6875, 0.8438, 0.625, 0.875, 0.5625, 0.875, 0.625, 0.8438, 0.625, 0.8438, 0.5625, 0.875, 0.5, 0.875, 0.5625, 0.8438, 0.5625, 0.8438, 0.5, 0.875, 0.9375, 0.8594, 1.0, 0.8438, 0.9375, 0.875, 0.4375, 0.875, 0.5, 0.8438, 0.5, 0.8438, 0.4375, 0.875, 0.875, 0.875, 0.9375, 0.8438, 0.9375, 0.8438, 0.875, 0.875, 0.375, 0.875, 0.4375, 0.8438, 0.4375, 0.8438, 0.375, 0.875, 0.8125, 0.875, 0.875, 0.8438, 0.875, 0.8438, 0.8125, 0.875, 0.3125, 0.875, 0.375, 0.8438, 0.375, 0.8438, 0.3125, 0.875, 0.75, 0.875, 0.8125, 0.8438, 0.8125, 0.8438, 0.75, 0.875, 0.25, 0.875, 0.3125, 0.8438, 0.3125, 0.8438, 0.25, 0.875, 0.6875, 0.875, 0.75, 0.8438, 0.75, 0.8438, 0.6875, 0.8438, 0.875, 0.8438, 0.9375, 0.8125, 0.9375, 0.8125, 0.875, 0.8438, 0.375, 0.8438, 0.4375, 0.8125, 0.4375, 0.8125, 0.375, 0.8438, 0.8125, 0.8438, 0.875, 0.8125, 0.875, 0.8125, 0.8125, 0.8438, 0.3125, 0.8438, 0.375, 0.8125, 0.375, 0.8125, 0.3125, 0.8438, 0.75, 0.8438, 0.8125, 0.8125, 0.8125, 0.8125, 0.75, 0.8438, 0.25, 0.8438, 0.3125, 0.8125, 0.3125, 0.8125, 0.25, 0.8438, 0.6875, 0.8438, 0.75, 0.8125, 0.75, 0.8125, 0.6875, 0.8438, 0.625, 0.8438, 0.6875, 0.8125, 0.6875, 0.8125, 0.625, 0.8438, 0.5625, 0.8438, 0.625, 0.8125, 0.625, 0.8125, 0.5625, 0.8438, 0.5, 0.8438, 0.5625, 0.8125, 0.5625, 0.8125, 0.5, 0.8438, 0.9375, 0.8281, 1.0, 0.8125, 0.9375, 0.8438, 0.4375, 0.8438, 0.5, 0.8125, 0.5, 0.8125, 0.4375, 0.8125, 0.625, 0.8125, 0.6875, 0.7812, 0.6875, 0.7812, 0.625, 0.8125, 0.5625, 0.8125, 0.625, 0.7812, 0.625, 0.7812, 0.5625, 0.8125, 0.5, 0.8125, 0.5625, 0.7812, 0.5625, 0.7812, 0.5, 0.8125, 0.9375, 0.7969, 1.0, 0.7812, 0.9375, 0.8125, 0.4375, 0.8125, 0.5, 0.7812, 0.5, 0.7812, 0.4375, 0.8125, 0.875, 0.8125, 0.9375, 0.7812, 0.9375, 0.7812, 0.875, 0.8125, 0.375, 0.8125, 0.4375, 0.7812, 0.4375, 0.7812, 0.375, 0.8125, 0.8125, 0.8125, 0.875, 0.7812, 0.875, 0.7812, 0.8125, 0.8125, 0.3125, 0.8125, 0.375, 0.7812, 0.375, 0.7812, 0.3125, 0.8125, 0.75, 0.8125, 0.8125, 0.7812, 0.8125, 0.7812, 0.75, 0.8125, 0.25, 0.8125, 0.3125, 0.7812, 0.3125, 0.7812, 0.25, 0.8125, 0.6875, 0.8125, 0.75, 0.7812, 0.75, 0.7812, 0.6875, 0.7812, 0.375, 0.7812, 0.4375, 0.75, 0.4375, 0.75, 0.375, 0.7812, 0.8125, 0.7812, 0.875, 0.75, 0.875, 0.75, 0.8125, 0.7812, 0.3125, 0.7812, 0.375, 0.75, 0.375, 0.75, 0.3125, 0.7812, 0.75, 0.7812, 0.8125, 0.75, 0.8125, 0.75, 0.75, 0.7812, 0.25, 0.7812, 0.3125, 0.75, 0.3125, 0.75, 0.25, 0.7812, 0.6875, 0.7812, 0.75, 0.75, 0.75, 0.75, 0.6875, 0.7812, 0.625, 0.7812, 0.6875, 0.75, 0.6875, 0.75, 0.625, 0.7812, 0.5625, 0.7812, 0.625, 0.75, 0.625, 0.75, 0.5625, 0.7812, 0.5, 0.7812, 0.5625, 0.75, 0.5625, 0.75, 0.5, 0.7812, 0.9375, 0.7656, 1.0, 0.75, 0.9375, 0.7812, 0.4375, 0.7812, 0.5, 0.75, 0.5, 0.75, 0.4375, 0.7812, 0.875, 0.7812, 0.9375, 0.75, 0.9375, 0.75, 0.875, 0.75, 0.25, 0.7188, 0.25, 0.6875, 0.25, 0.6562, 0.25, 0.625, 0.25, 0.5937, 0.25, 0.5625, 0.25, 0.5312, 0.25, 0.5, 0.25, 0.4687, 0.25, 0.4375, 0.25, 0.4062, 0.25, 0.375, 0.25, 0.3437, 0.25, 0.3125, 0.25, 0.2812, 0.25, 0.25, 0.25, 0.2188, 0.25, 0.1875, 0.25, 0.1563, 0.25, 0.125, 0.25, 0.09375, 0.25, 0.0625, 0.25, 0.03125, 0.25, 1.0, 0.25, 0.9688, 0.25, 0.9375, 0.25, 0.9062, 0.25, 0.875, 0.25, 0.8438, 0.25, 0.8125, 0.25, 0.7812, 0.25])
me_sphere.use_remesh_fix_poles = True
me_sphere.use_remesh_preserve_attributes = False
me_sphere.use_mirror_vertex_groups = False
me_sphere.update()
me_cylinder_001 = bpy.data.meshes.new('Cylinder.001')
me_cylinder_001.from_pydata([(0.0, 1.0, -0.35), (0.0, 1.0, 0.35), (0.1951, 0.9808, -0.35), (0.1951, 0.9808, 0.35), (0.3827, 0.9239, -0.35), (0.3827, 0.9239, 0.35), (0.5556, 0.8315, -0.35), (0.5556, 0.8315, 0.35), (0.7071, 0.7071, -0.35), (0.7071, 0.7071, 0.35), (0.8315, 0.5556, -0.35), (0.8315, 0.5556, 0.35), (0.9239, 0.3827, -0.35), (0.9239, 0.3827, 0.35), (0.9808, 0.1951, -0.35), (0.9808, 0.1951, 0.35), (1.0, 7.55e-08, -0.35), (1.0, 7.55e-08, 0.35), (0.9808, -0.1951, -0.35), (0.9808, -0.1951, 0.35), (0.9239, -0.3827, -0.35), (0.9239, -0.3827, 0.35), (0.8315, -0.5556, -0.35), (0.8315, -0.5556, 0.35), (0.7071, -0.7071, -0.35), (0.7071, -0.7071, 0.35), (0.5556, -0.8315, -0.35), (0.5556, -0.8315, 0.35), (0.3827, -0.9239, -0.35), (0.3827, -0.9239, 0.35), (0.1951, -0.9808, -0.35), (0.1951, -0.9808, 0.35), (-3.258e-07, -1.0, -0.35), (-3.258e-07, -1.0, 0.35), (-0.1951, -0.9808, -0.35), (-0.1951, -0.9808, 0.35), (-0.3827, -0.9239, -0.35), (-0.3827, -0.9239, 0.35), (-0.5556, -0.8315, -0.35), (-0.5556, -0.8315, 0.35), (-0.7071, -0.7071, -0.35), (-0.7071, -0.7071, 0.35), (-0.8315, -0.5556, -0.35), (-0.8315, -0.5556, 0.35), (-0.9239, -0.3827, -0.35), (-0.9239, -0.3827, 0.35), (-0.9808, -0.1951, -0.35), (-0.9808, -0.1951, 0.35), (-1.0, 9.656e-07, -0.35), (-1.0, 9.656e-07, 0.35), (-0.9808, 0.1951, -0.35), (-0.9808, 0.1951, 0.35), (-0.9239, 0.3827, -0.35), (-0.9239, 0.3827, 0.35), (-0.8315, 0.5556, -0.35), (-0.8315, 0.5556, 0.35), (-0.7071, 0.7071, -0.35), (-0.7071, 0.7071, 0.35), (-0.5556, 0.8315, -0.35), (-0.5556, 0.8315, 0.35), (-0.3827, 0.9239, -0.35), (-0.3827, 0.9239, 0.35), (-0.1951, 0.9808, -0.35), (-0.1951, 0.9808, 0.35)], [], [(0, 1, 3, 2), (2, 3, 5, 4), (4, 5, 7, 6), (6, 7, 9, 8), (8, 9, 11, 10), (10, 11, 13, 12), (12, 13, 15, 14), (14, 15, 17, 16), (16, 17, 19, 18), (18, 19, 21, 20), (20, 21, 23, 22), (22, 23, 25, 24), (24, 25, 27, 26), (26, 27, 29, 28), (28, 29, 31, 30), (30, 31, 33, 32), (32, 33, 35, 34), (34, 35, 37, 36), (36, 37, 39, 38), (38, 39, 41, 40), (40, 41, 43, 42), (42, 43, 45, 44), (44, 45, 47, 46), (46, 47, 49, 48), (48, 49, 51, 50), (50, 51, 53, 52), (52, 53, 55, 54), (54, 55, 57, 56), (56, 57, 59, 58), (58, 59, 61, 60), (3, 1, 63, 61, 59, 57, 55, 53, 51, 49, 47, 45, 43, 41, 39, 37, 35, 33, 31, 29, 27, 25, 23, 21, 19, 17, 15, 13, 11, 9, 7, 5), (60, 61, 63, 62), (62, 63, 1, 0), (0, 2, 4, 6, 8, 10, 12, 14, 16, 18, 20, 22, 24, 26, 28, 30, 32, 34, 36, 38, 40, 42, 44, 46, 48, 50, 52, 54, 56, 58, 60, 62)])
_uv = me_cylinder_001.uv_layers.new(name='UVMap')
_uv.uv.foreach_set('vector', [1.0, 0.5, 1.0, 1.0, 0.9688, 1.0, 0.9688, 0.5, 0.9688, 0.5, 0.9688, 1.0, 0.9375, 1.0, 0.9375, 0.5, 0.9375, 0.5, 0.9375, 1.0, 0.9062, 1.0, 0.9062, 0.5, 0.9062, 0.5, 0.9062, 1.0, 0.875, 1.0, 0.875, 0.5, 0.875, 0.5, 0.875, 1.0, 0.8438, 1.0, 0.8438, 0.5, 0.8438, 0.5, 0.8438, 1.0, 0.8125, 1.0, 0.8125, 0.5, 0.8125, 0.5, 0.8125, 1.0, 0.7812, 1.0, 0.7812, 0.5, 0.7812, 0.5, 0.7812, 1.0, 0.75, 1.0, 0.75, 0.5, 0.75, 0.5, 0.75, 1.0, 0.7188, 1.0, 0.7188, 0.5, 0.7188, 0.5, 0.7188, 1.0, 0.6875, 1.0, 0.6875, 0.5, 0.6875, 0.5, 0.6875, 1.0, 0.6562, 1.0, 0.6562, 0.5, 0.6562, 0.5, 0.6562, 1.0, 0.625, 1.0, 0.625, 0.5, 0.625, 0.5, 0.625, 1.0, 0.5938, 1.0, 0.5938, 0.5, 0.5938, 0.5, 0.5938, 1.0, 0.5625, 1.0, 0.5625, 0.5, 0.5625, 0.5, 0.5625, 1.0, 0.5312, 1.0, 0.5312, 0.5, 0.5312, 0.5, 0.5312, 1.0, 0.5, 1.0, 0.5, 0.5, 0.5, 0.5, 0.5, 1.0, 0.4688, 1.0, 0.4688, 0.5, 0.4688, 0.5, 0.4688, 1.0, 0.4375, 1.0, 0.4375, 0.5, 0.4375, 0.5, 0.4375, 1.0, 0.4062, 1.0, 0.4062, 0.5, 0.4062, 0.5, 0.4062, 1.0, 0.375, 1.0, 0.375, 0.5, 0.375, 0.5, 0.375, 1.0, 0.3438, 1.0, 0.3438, 0.5, 0.3438, 0.5, 0.3438, 1.0, 0.3125, 1.0, 0.3125, 0.5, 0.3125, 0.5, 0.3125, 1.0, 0.2812, 1.0, 0.2812, 0.5, 0.2812, 0.5, 0.2812, 1.0, 0.25, 1.0, 0.25, 0.5, 0.25, 0.5, 0.25, 1.0, 0.2188, 1.0, 0.2188, 0.5, 0.2188, 0.5, 0.2188, 1.0, 0.1875, 1.0, 0.1875, 0.5, 0.1875, 0.5, 0.1875, 1.0, 0.1562, 1.0, 0.1562, 0.5, 0.1562, 0.5, 0.1562, 1.0, 0.125, 1.0, 0.125, 0.5, 0.125, 0.5, 0.125, 1.0, 0.09375, 1.0, 0.09375, 0.5, 0.09375, 0.5, 0.09375, 1.0, 0.0625, 1.0, 0.0625, 0.5, 0.2968, 0.4854, 0.25, 0.49, 0.2032, 0.4854, 0.1582, 0.4717, 0.1167, 0.4496, 0.08029, 0.4197, 0.05045, 0.3833, 0.02827, 0.3418, 0.01461, 0.2968, 0.01, 0.25, 0.01461, 0.2032, 0.02827, 0.1582, 0.05045, 0.1167, 0.08029, 0.08029, 0.1167, 0.05045, 0.1582, 0.02827, 0.2032, 0.01461, 0.25, 0.01, 0.2968, 0.01461, 0.3418, 0.02827, 0.3833, 0.05045, 0.4197, 0.08029, 0.4496, 0.1167, 0.4717, 0.1582, 0.4854, 0.2032, 0.49, 0.25, 0.4854, 0.2968, 0.4717, 0.3418, 0.4496, 0.3833, 0.4197, 0.4197, 0.3833, 0.4496, 0.3418, 0.4717, 0.0625, 0.5, 0.0625, 1.0, 0.03125, 1.0, 0.03125, 0.5, 0.03125, 0.5, 0.03125, 1.0, 0.0, 1.0, 0.0, 0.5, 0.75, 0.49, 0.7968, 0.4854, 0.8418, 0.4717, 0.8833, 0.4496, 0.9197, 0.4197, 0.9496, 0.3833, 0.9717, 0.3418, 0.9854, 0.2968, 0.99, 0.25, 0.9854, 0.2032, 0.9717, 0.1582, 0.9496, 0.1167, 0.9197, 0.08029, 0.8833, 0.05045, 0.8418, 0.02827, 0.7968, 0.01461, 0.75, 0.01, 0.7032, 0.01461, 0.6582, 0.02827, 0.6167, 0.05045, 0.5803, 0.08029, 0.5504, 0.1167, 0.5283, 0.1582, 0.5146, 0.2032, 0.51, 0.25, 0.5146, 0.2968, 0.5283, 0.3418, 0.5504, 0.3833, 0.5803, 0.4197, 0.6167, 0.4496, 0.6582, 0.4717, 0.7032, 0.4854])
me_cylinder_001.use_remesh_fix_poles = True
me_cylinder_001.use_remesh_preserve_attributes = False
me_cylinder_001.use_mirror_vertex_groups = False
me_cylinder_001.update()
me_cylinder_002 = bpy.data.meshes.new('Cylinder.002')
me_cylinder_002.from_pydata([(0.0, 0.65, -0.625), (0.0, 0.65, 0.625), (0.2487, 0.6005, -0.625), (0.2487, 0.6005, 0.625), (0.4596, 0.4596, -0.625), (0.4596, 0.4596, 0.625), (0.6005, 0.2487, -0.625), (0.6005, 0.2487, 0.625), (0.65, -2.841e-08, -0.625), (0.65, -2.841e-08, 0.625), (0.6005, -0.2487, -0.625), (0.6005, -0.2487, 0.625), (0.4596, -0.4596, -0.625), (0.4596, -0.4596, 0.625), (0.2487, -0.6005, -0.625), (0.2487, -0.6005, 0.625), (9.815e-08, -0.65, -0.625), (9.815e-08, -0.65, 0.625), (-0.2487, -0.6005, -0.625), (-0.2487, -0.6005, 0.625), (-0.4596, -0.4596, -0.625), (-0.4596, -0.4596, 0.625), (-0.6005, -0.2487, -0.625), (-0.6005, -0.2487, 0.625), (-0.65, 7.751e-09, -0.625), (-0.65, 7.751e-09, 0.625), (-0.6005, 0.2487, -0.625), (-0.6005, 0.2487, 0.625), (-0.4596, 0.4596, -0.625), (-0.4596, 0.4596, 0.625), (-0.2487, 0.6005, -0.625), (-0.2487, 0.6005, 0.625)], [], [(0, 1, 3, 2), (2, 3, 5, 4), (4, 5, 7, 6), (6, 7, 9, 8), (8, 9, 11, 10), (10, 11, 13, 12), (12, 13, 15, 14), (14, 15, 17, 16), (16, 17, 19, 18), (18, 19, 21, 20), (20, 21, 23, 22), (22, 23, 25, 24), (24, 25, 27, 26), (26, 27, 29, 28), (3, 1, 31, 29, 27, 25, 23, 21, 19, 17, 15, 13, 11, 9, 7, 5), (28, 29, 31, 30), (30, 31, 1, 0), (0, 2, 4, 6, 8, 10, 12, 14, 16, 18, 20, 22, 24, 26, 28, 30)])
_uv = me_cylinder_002.uv_layers.new(name='UVMap')
_uv.uv.foreach_set('vector', [1.0, 0.5, 1.0, 1.0, 0.9375, 1.0, 0.9375, 0.5, 0.9375, 0.5, 0.9375, 1.0, 0.875, 1.0, 0.875, 0.5, 0.875, 0.5, 0.875, 1.0, 0.8125, 1.0, 0.8125, 0.5, 0.8125, 0.5, 0.8125, 1.0, 0.75, 1.0, 0.75, 0.5, 0.75, 0.5, 0.75, 1.0, 0.6875, 1.0, 0.6875, 0.5, 0.6875, 0.5, 0.6875, 1.0, 0.625, 1.0, 0.625, 0.5, 0.625, 0.5, 0.625, 1.0, 0.5625, 1.0, 0.5625, 0.5, 0.5625, 0.5, 0.5625, 1.0, 0.5, 1.0, 0.5, 0.5, 0.5, 0.5, 0.5, 1.0, 0.4375, 1.0, 0.4375, 0.5, 0.4375, 0.5, 0.4375, 1.0, 0.375, 1.0, 0.375, 0.5, 0.375, 0.5, 0.375, 1.0, 0.3125, 1.0, 0.3125, 0.5, 0.3125, 0.5, 0.3125, 1.0, 0.25, 1.0, 0.25, 0.5, 0.25, 0.5, 0.25, 1.0, 0.1875, 1.0, 0.1875, 0.5, 0.1875, 0.5, 0.1875, 1.0, 0.125, 1.0, 0.125, 0.5, 0.3418, 0.4717, 0.25, 0.49, 0.1582, 0.4717, 0.08029, 0.4197, 0.02827, 0.3418, 0.01, 0.25, 0.02827, 0.1582, 0.08029, 0.08029, 0.1582, 0.02827, 0.25, 0.01, 0.3418, 0.02827, 0.4197, 0.08029, 0.4717, 0.1582, 0.49, 0.25, 0.4717, 0.3418, 0.4197, 0.4197, 0.125, 0.5, 0.125, 1.0, 0.0625, 1.0, 0.0625, 0.5, 0.0625, 0.5, 0.0625, 1.0, 0.0, 1.0, 0.0, 0.5, 0.75, 0.49, 0.8418, 0.4717, 0.9197, 0.4197, 0.9717, 0.3418, 0.99, 0.25, 0.9717, 0.1582, 0.9197, 0.08029, 0.8418, 0.02827, 0.75, 0.01, 0.6582, 0.02827, 0.5803, 0.08029, 0.5283, 0.1582, 0.51, 0.25, 0.5283, 0.3418, 0.5803, 0.4197, 0.6582, 0.4717])
me_cylinder_002.use_remesh_fix_poles = True
me_cylinder_002.use_remesh_preserve_attributes = False
me_cylinder_002.use_mirror_vertex_groups = False
me_cylinder_002.update()

# ---- objects
ob_cylinder = bpy.data.objects.new('Cylinder', me_cylinder)
ob_sphere = bpy.data.objects.new('Sphere', me_sphere)
ob_cylinder_001 = bpy.data.objects.new('Cylinder.001', me_cylinder_001)
ob_cylinder_002 = bpy.data.objects.new('Cylinder.002', me_cylinder_002)

# ---- transforms, parenting, visibility, modifiers, constraints
ob_cylinder.location = (0.0, 0.0, 0.0)
ob_cylinder.lineart.crease_threshold = 0.0
ob_sphere.location = (0.0, 0.0, 1.9)
ob_sphere.lineart.crease_threshold = 0.0
ob_cylinder_001.location = (0.0, 0.0, -2.0)
ob_cylinder_001.rotation_euler = (0.0, 1.571, 0.0)
ob_cylinder_001.lineart.crease_threshold = 0.0
ob_cylinder_002.parent = ob_cylinder_001
ob_cylinder_002.location = (2.113e-08, 0.0, 0.0)
ob_cylinder_002.lineart.crease_threshold = 0.0

# ---- collection membership
scene.collection.objects.link(ob_cylinder)
col_head.objects.link(ob_sphere)
col_bottom.objects.link(ob_cylinder_001)
col_bottom.objects.link(ob_cylinder_002)

# ---- scene / render settings (as saved in the file)
scene.frame_start = 1; scene.frame_end = 250; scene.frame_set(1)
scene.render.engine = 'BLENDER_EEVEE_NEXT'
scene.cycles.use_denoising = False
scene.cycles.samples = 128
scene.cycles.sampling_pattern = 'TABULATED_SOBOL'
scene.cycles.use_adaptive_sampling = False
scene.cycles.use_light_tree = False
scene.view_settings.view_transform = 'Filmic'
bpy.context.view_layer.update()

# ---- added for rendering (the .blend has no active camera and no usable light): camera, sun
cam_auto = bpy.data.cameras.new('AutoCamera')
cam_auto.lens = 50.0
cam_auto.sensor_width = 36.0
cam_auto.clip_end = 1000.0
ob_auto_camera = bpy.data.objects.new('AutoCamera', cam_auto)
scene.collection.objects.link(ob_auto_camera)
ob_auto_camera.location = (6.66932, -8.00319, 5.43546)
ob_auto_camera.rotation_euler = (1.09748, -7.21219e-08, 0.694738)
scene.camera = ob_auto_camera
light_auto_sun = bpy.data.lights.new('AutoSun', 'SUN')
light_auto_sun.energy = 3.0
light_auto_sun.angle = 0.0523599
ob_auto_sun = bpy.data.objects.new('AutoSun', light_auto_sun)
scene.collection.objects.link(ob_auto_sun)
ob_auto_sun.rotation_euler = (0.872665, 0.174533, 0.523599)
bpy.context.view_layer.update()

